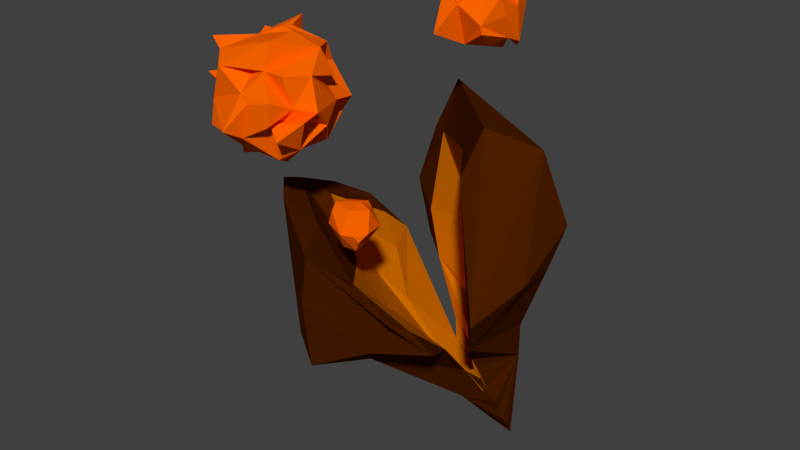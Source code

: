# Source: firetree_seed.blend  (saved by Blender 2.72.0; exported with 4.5.12 LTS)
import bpy
from mathutils import Matrix  # noqa: F401  (used for matrix-valued properties, if any)

bpy.ops.wm.read_factory_settings(use_empty=True)
scene = bpy.context.scene
scene.name = 'Scene'

# ---- collections
col_collection_1 = bpy.data.collections.new('Collection 1'); scene.collection.children.link(col_collection_1)

# ---- materials (node trees are filled in below, after node groups)
mat_firetree_seed_orangec = bpy.data.materials.new('firetree_seed_orangeC')
mat_firetree_seed_orangec.alpha_threshold = 0.0
mat_firetree_seed_orangec.use_transparent_shadow = False
mat_firetree_seed_orangec.diffuse_color = (0.07829, 0.01415, 0.0, 1.0)
mat_firetree_seed_orangec.roughness = 0.5
mat_firetree_seed_orangec.specular_intensity = 0.0
mat_firetree_seed_oranged = bpy.data.materials.new('firetree_seed_orangeD')
mat_firetree_seed_oranged.alpha_threshold = 0.0
mat_firetree_seed_oranged.use_transparent_shadow = False
mat_firetree_seed_oranged.diffuse_color = (0.6095, 0.1564, 0.0, 1.0)
mat_firetree_seed_oranged.roughness = 0.5
mat_firetree_seed_oranged.specular_intensity = 0.0
mat_firetree_seed_orangea = bpy.data.materials.new('firetree_seed_orangeA')
mat_firetree_seed_orangea.alpha_threshold = 0.0
mat_firetree_seed_orangea.use_transparent_shadow = False
mat_firetree_seed_orangea.diffuse_color = (1.0, 0.03086, 0.006134, 1.0)
mat_firetree_seed_orangea.roughness = 0.5
mat_firetree_seed_orangea.specular_intensity = 0.0
mat_firetree_seed_orangeb = bpy.data.materials.new('firetree_seed_orangeB')
mat_firetree_seed_orangeb.alpha_threshold = 0.0
mat_firetree_seed_orangeb.use_transparent_shadow = False
mat_firetree_seed_orangeb.diffuse_color = (1.0, 0.1321, 0.0, 1.0)
mat_firetree_seed_orangeb.roughness = 0.5
mat_firetree_seed_orangeb.specular_intensity = 0.0

# ---- material node trees

# ---- world
world_world = bpy.data.worlds.new('World'); scene.world = world_world
world_world.color = (0.05088, 0.05088, 0.05088)
world_world.use_sun_shadow = False
world_world.sun_shadow_jitter_overblur = 0.0
world_world.cycles.sampling_method = 'MANUAL'
world_world.cycles.sample_map_resolution = 256

# ---- meshes
me_sphere_006 = bpy.data.meshes.new('Sphere.006')
me_sphere_006.from_pydata([(-0.2609, 1.351, 0.895), (-0.1828, 1.314, 0.8261), (-0.2253, 1.298, 0.8197), (-0.2081, 1.346, 0.9095), (-0.1969, 1.366, 0.8513), (-0.2108, 1.268, 0.8712), (-0.2602, 1.289, 0.8501), (-0.1811, 1.312, 0.8936), (-0.2639, 1.341, 0.8464), (-0.2122, 1.353, 0.8212), (0.03199, 2.254, 0.1137), (-0.05607, 2.154, 0.1931), (-0.05282, 2.288, 0.0326), (-0.01363, 2.159, 0.008818), (-0.1473, 2.256, 0.08359), (-0.1161, 2.257, 0.1995), (-0.1358, 2.135, 0.1362), (-0.01948, 2.293, 0.1713), (0.007302, 2.203, 0.1999), (-0.1411, 2.209, 0.03264), (-0.4833, 1.722, 1.088), (-0.5783, 1.777, 0.6873), (-0.6352, 1.947, 0.5424), (-0.5345, 1.607, 0.6968), (-0.4672, 1.651, 0.9549), (-0.6221, 1.561, 0.7849), (-0.9468, 1.619, 0.8609), (-0.7515, 1.526, 0.8321), (-0.9906, 1.667, 1.027), (-0.7874, 1.56, 0.6793), (-0.9836, 1.641, 0.6775), (-0.5686, 1.723, 0.5323), (-0.4078, 1.829, 0.8891), (-0.385, 1.819, 1.001), (-0.4733, 1.822, 0.6929), (-0.4485, 1.995, 0.8802), (-0.6472, 1.873, 1.103), (-0.7361, 1.74, 1.183), (-0.5913, 1.765, 1.019), (-0.5451, 1.776, 1.083), (-0.5163, 1.903, 1.085), (-1.028, 1.919, 0.9905), (-1.028, 1.712, 0.8343), (-0.9362, 1.823, 1.048), (-0.9695, 1.891, 0.6672), (-0.8003, 1.706, 0.551), (-0.9766, 1.672, 0.7572), (-0.9292, 1.866, 0.7603), (-0.5041, 1.795, 0.5524), (-0.7164, 1.766, 0.4598), (-0.6686, 1.82, 0.5689), (-0.5081, 2.013, 1.013), (-0.729, 1.991, 0.9762), (-0.97, 1.995, 0.7728), (-0.4733, 1.944, 0.698), (-0.6176, 2.146, 0.9764), (-0.6079, 2.019, 1.021), (-0.531, 2.077, 0.7322), (-0.6519, 2.142, 0.786), (-0.9366, 2.048, 0.9871), (-0.814, 2.113, 0.8572), (-0.8962, 2.069, 0.768), (-0.9307, 2.092, 0.6969), (-0.7213, 2.153, 0.7775), (-0.7142, 2.146, 0.7267), (-0.6218, 1.526, 0.89), (-0.6063, 1.563, 0.9604), (-0.5519, 1.691, 0.9104), (-0.8852, 1.515, 0.9294), (-0.7893, 1.607, 1.017), (-0.9648, 1.543, 0.7805), (-0.7211, 1.664, 0.5511), (-0.517, 1.763, 0.8959), (-0.4578, 1.722, 0.7773), (-0.6982, 1.693, 1.097), (-0.9628, 1.847, 0.9573), (-0.9317, 1.771, 0.5974), (-0.4853, 1.85, 0.9677), (-0.697, 1.911, 1.089), (-1.003, 1.895, 0.8036), (-1.128, 1.835, 0.8477), (-0.7194, 1.997, 0.5249), (-0.838, 1.917, 0.5377), (-0.6274, 1.969, 0.6876), (-0.8714, 2.0, 1.06), (-1.029, 2.085, 0.9466), (-0.7641, 2.164, 0.6047), (-0.7672, 2.06, 0.6118), (-0.6046, 2.06, 0.6083), (-0.1138, 2.289, -0.05814), (0.1031, 2.401, 0.07942), (0.07641, 2.257, -0.04945), (0.1225, 2.076, 0.06784), (0.06144, 2.024, -0.003812), (0.0274, 2.434, 0.132), (-0.1248, 2.344, 0.04211), (0.1131, 2.315, 0.2241), (0.01348, 2.383, 0.1437), (0.03419, 2.416, 0.1222), (0.06627, 2.149, 0.2994), (0.05371, 2.183, 0.2862), (-0.1406, 2.053, 0.1584), (0.02753, 2.063, 0.1815), (-0.08322, 2.054, 0.2189), (-0.05781, 2.222, -0.1201), (-0.06573, 2.095, -0.03338), (-0.1366, 2.194, -0.03429), (-0.1196, 2.28, 0.2405), (-0.1761, 2.397, 0.2652), (-0.1188, 2.413, 0.1568), (-0.1878, 2.272, 0.05143), (-0.2592, 2.277, 0.136), (-0.06795, 2.268, 0.3042), (-0.1881, 2.33, 0.2472), (-0.2195, 2.128, 0.2304), (-0.2894, 2.225, 0.1317), (0.1231, 2.255, 0.09454), (0.119, 2.22, 0.1829), (0.09804, 2.101, 0.1294), (-0.05038, 2.095, -0.05279), (0.02107, 2.326, 0.02972), (0.008734, 2.013, 0.03482), (-0.06946, 2.431, -0.01889), (0.01669, 2.365, 0.2327), (-0.2249, 2.078, 0.03523), (-0.1693, 2.26, 0.04425), (-0.1423, 2.132, 0.3836), (-0.226, 2.174, 0.06192), (-0.244, 2.201, -0.005641), (-0.1681, 1.231, 0.8289), (-0.1338, 1.269, 0.934), (-0.1482, 1.305, 0.9546), (-0.3133, 1.319, 0.9417), (-0.3296, 1.338, 0.8637), (-0.133, 1.301, 0.7781), (-0.2174, 1.296, 0.747), (-0.1762, 1.423, 0.9384), (-0.1347, 1.407, 0.8522), (-0.2085, 1.426, 0.8328), (-0.2824, 1.394, 0.9505), (-0.3027, 1.419, 0.9003), (-0.304, 1.407, 0.8317), (-0.1713, 1.206, 0.9091), (-0.2496, 1.202, 0.9118), (-0.3157, 1.25, 0.8617), (-0.231, 1.231, 0.7946), (-0.3051, 1.263, 0.7934), (-0.1073, 1.31, 0.8951), (-0.2054, 1.307, 0.9822), (-0.2938, 1.35, 0.7827), (-0.2209, 1.399, 0.7637), (-0.1873, 1.381, 0.7772), (-0.9072, 1.789, 0.8236), (-0.7977, 1.695, 0.9144), (-0.6484, 1.871, 0.9619), (-0.8578, 1.901, 0.7412), (-0.6682, 1.967, 0.8371), (-0.667, 1.961, 0.7049), (-0.662, 1.653, 0.803), (-0.7669, 1.788, 0.6435), (-0.8686, 1.891, 0.8989), (-0.6131, 1.768, 0.7428), (-0.2709, 0.352, -0.02236), (0.07563, -0.2055, -0.0511), (0.09889, 0.3405, 0.307), (0.1115, -0.2811, -0.06032), (-0.07507, 0.0121, -0.05532), (0.1137, 0.02907, 0.1301), (0.1254, -0.01906, 0.1014), (-0.04346, -0.01657, -0.07853), (-0.01182, 0.2653, -0.09846), (-0.5615, 0.8994, -0.1514), (-0.7994, 0.8516, -0.02891), (-0.1758, 0.1959, -0.03865), (0.1058, 0.1784, 0.2104), (-0.5636, 0.6857, 0.3091), (-0.2427, 0.973, 0.8581), (0.1115, 0.1668, 0.206), (-0.1591, 0.1315, -0.04534), (0.2689, 0.6746, 0.5935), (-0.5633, 0.6038, 0.9149), (-0.3322, 0.4765, 0.7372), (0.008038, -0.08091, -0.06255), (0.1171, -0.1412, 0.02373), (-0.5578, 1.158, 0.7624), (-0.07839, 1.049, 0.9785), (0.1256, -0.1908, 0.0006495), (0.03734, -0.1716, -0.0841), (-0.5587, 1.4, -0.1866), (-0.4313, 0.4835, 0.9775), (0.05885, 0.3264, 0.3271), (0.2269, 0.5593, 0.08067), (0.1574, 1.171, 0.3642), (0.03705, 0.1906, 0.09661), (-0.7399, 0.9239, 0.3016), (-0.2094, 0.6394, 0.6071), (-1.002, 1.058, 0.1736), (-0.3963, 0.9003, 1.06), (0.1258, 0.9759, 1.04), (-0.739, 0.7317, -0.1519), (0.1205, -0.04601, 0.08478), (0.09285, -0.2296, -0.06938), (0.1667, 1.751, 0.3928), (-0.2106, 0.3339, 0.001453), (0.1086, 0.2646, 0.2635), (-0.8515, 1.092, 0.3579), (-0.929, 0.6955, 0.5383), (0.1082, 0.2625, 0.2623), (-0.218, 0.2363, -0.02567), (-0.1011, 1.502, 0.1865), (-0.04915, -0.01403, -0.04989), (0.1158, -0.06588, 0.06829), (0.131, -0.1199, 0.05156), (-0.004834, -0.09045, -0.08826), (0.05406, 0.8161, -0.1614), (0.3622, 0.8999, 0.7206), (-0.8582, 0.6888, 0.1776), (0.02905, 0.4729, -0.1351), (-0.471, 0.6382, -0.1174), (-0.1308, 1.128, -0.4207), (0.2005, 0.788, 0.3228), (-0.1318, 0.166, -0.05008), (0.1094, 0.1043, 0.1567), (0.1356, 0.05914, 0.1521), (-0.124, 0.06644, -0.0617), (-0.9329, 0.9193, -0.05583), (0.05581, -0.1634, -0.05556), (-0.4571, 1.407, -0.1179), (0.09352, -0.1752, -0.02535), (0.1793, 0.3126, 0.007098), (0.0508, 0.1391, -0.1274), (0.0325, -0.1996, -0.002257), (0.1097, -0.2502, -0.04794), (0.07297, -0.2299, -0.0741), (0.04301, 1.071, 0.1898), (0.381, 0.9396, 0.119), (-0.7362, 0.595, 0.4023), (-0.2736, 0.176, 0.1574), (-0.2332, 0.2505, 0.01832), (-0.2185, 0.9479, -0.1149), (-0.7046, 1.028, -0.2224), (-1.037, 1.197, 0.5256), (-0.9986, 1.178, 0.4419), (-0.6274, 0.7287, 0.07313), (-0.3984, 1.709, -0.1607), (-0.02139, 0.1075, 0.1892), (0.4347, 1.001, 0.389), (0.1587, 0.3274, 0.03665), (0.02407, 0.4419, -0.05228), (0.1121, 0.4301, 0.349), (0.4363, 1.192, 0.03396), (-0.5189, 0.8686, 0.5208), (-0.1162, 0.1128, 0.1403), (-0.02908, 0.8357, 0.7585), (-0.03276, 0.06375, 0.2244), (-0.06272, 0.6962, 0.9411), (0.2669, 0.7889, 0.8783), (0.1455, 0.6413, 0.6194), (0.1197, -0.03319, 0.07217), (0.1755, 1.186, 0.535), (0.3497, 1.613, 0.1584), (0.09421, 1.501, 0.4695), (0.1631, 0.9017, 0.92), (-0.7941, 1.239, 0.7667), (-0.3269, 1.188, 1.089), (-0.6458, 0.6902, -0.2547), (-0.4268, 0.5317, 0.2193)], [], [(5, 7, 3), (6, 5, 0), (5, 6, 2), (5, 2, 1), (7, 1, 4), (7, 5, 1), (5, 3, 0), (2, 6, 8), (1, 2, 9), (7, 4, 3), (6, 0, 8), (2, 8, 9), (1, 9, 4), (0, 3, 4), (4, 8, 0), (4, 9, 8), (13, 10, 18), (10, 17, 18), (13, 18, 11), (10, 13, 12), (17, 12, 14), (17, 10, 12), (19, 13, 16), (17, 15, 18), (17, 14, 15), (13, 11, 16), (13, 14, 12), (13, 19, 14), (11, 18, 15), (16, 11, 15), (14, 16, 15), (14, 19, 16), (27, 29, 25), (20, 24, 33), (21, 31, 48), (20, 33, 38), (21, 48, 34), (22, 81, 88), (35, 54, 57), (69, 74, 37), (27, 65, 69), (65, 66, 69), (69, 66, 74), (66, 38, 74), (66, 24, 38), (24, 20, 38), (24, 67, 73), (73, 67, 23), (67, 25, 23), (24, 66, 67), (67, 66, 25), (66, 65, 25), (65, 27, 25), (27, 68, 26), (68, 69, 26), (26, 69, 28), (27, 69, 68), (71, 30, 45), (29, 70, 71), (71, 70, 30), (70, 46, 30), (27, 26, 29), (29, 26, 70), (26, 42, 70), (70, 42, 46), (23, 31, 21), (23, 25, 31), (25, 71, 31), (25, 29, 71), (33, 72, 32), (32, 34, 35), (72, 73, 32), (32, 73, 34), (33, 24, 72), (24, 73, 72), (73, 23, 34), (23, 21, 34), (37, 74, 36), (78, 36, 40), (36, 39, 40), (74, 39, 36), (74, 38, 39), (79, 43, 59), (41, 75, 79), (42, 75, 41), (79, 75, 43), (42, 26, 75), (26, 28, 75), (75, 28, 43), (28, 69, 43), (69, 37, 43), (45, 76, 82), (82, 76, 44), (44, 76, 47), (76, 46, 47), (45, 30, 76), (30, 46, 76), (48, 50, 22), (48, 49, 50), (48, 31, 49), (31, 71, 49), (71, 45, 49), (40, 56, 78), (39, 77, 40), (40, 77, 56), (77, 51, 56), (39, 38, 77), (77, 35, 51), (33, 32, 38), (38, 32, 77), (77, 32, 35), (43, 84, 59), (43, 78, 84), (78, 52, 84), (43, 37, 78), (37, 36, 78), (44, 53, 62), (47, 79, 44), (46, 80, 47), (44, 79, 53), (47, 80, 79), (79, 85, 53), (46, 42, 80), (42, 41, 80), (80, 41, 79), (79, 59, 85), (50, 81, 22), (49, 81, 50), (49, 82, 81), (49, 45, 82), (44, 62, 82), (34, 83, 35), (35, 83, 54), (34, 48, 83), (48, 22, 83), (55, 57, 58), (56, 57, 55), (56, 51, 57), (51, 35, 57), (60, 55, 58), (60, 59, 55), (59, 84, 55), (84, 56, 55), (84, 52, 56), (52, 78, 56), (61, 85, 60), (85, 59, 60), (62, 53, 61), (61, 53, 85), (63, 60, 58), (64, 86, 63), (88, 87, 64), (63, 86, 60), (86, 61, 60), (64, 87, 86), (86, 87, 61), (87, 62, 61), (88, 81, 87), (81, 82, 87), (87, 82, 62), (57, 63, 58), (57, 88, 63), (63, 88, 64), (54, 83, 57), (57, 83, 88), (83, 22, 88), (92, 93, 91), (92, 116, 117), (117, 116, 96), (116, 97, 96), (116, 90, 97), (90, 94, 97), (120, 90, 91), (90, 116, 91), (116, 92, 91), (92, 117, 118), (118, 117, 100), (119, 121, 105), (93, 118, 119), (119, 118, 121), (118, 102, 121), (92, 118, 93), (91, 104, 89), (91, 119, 104), (91, 93, 119), (94, 120, 122), (122, 89, 95), (122, 120, 89), (94, 90, 120), (120, 91, 89), (96, 98, 123), (96, 97, 98), (103, 100, 112), (103, 99, 100), (102, 118, 99), (118, 100, 99), (117, 96, 100), (105, 121, 124), (124, 121, 101), (101, 121, 103), (121, 102, 103), (104, 106, 128), (104, 105, 106), (104, 119, 105), (98, 109, 123), (98, 122, 109), (98, 97, 122), (122, 95, 109), (94, 122, 97), (100, 123, 112), (123, 107, 112), (100, 96, 123), (101, 103, 114), (103, 126, 114), (102, 99, 103), (103, 112, 126), (106, 127, 128), (105, 127, 106), (105, 124, 127), (101, 114, 124), (89, 125, 95), (89, 104, 125), (104, 128, 125), (108, 110, 111), (109, 110, 108), (109, 95, 110), (113, 108, 111), (113, 112, 108), (112, 109, 108), (112, 107, 109), (107, 123, 109), (114, 126, 113), (126, 112, 113), (128, 127, 115), (111, 115, 113), (115, 114, 113), (115, 127, 114), (127, 124, 114), (110, 128, 111), (111, 128, 115), (95, 125, 110), (110, 125, 128), (143, 145, 129), (143, 142, 148), (142, 131, 148), (142, 130, 131), (147, 130, 129), (130, 142, 129), (142, 143, 129), (144, 143, 132), (145, 146, 135), (145, 144, 146), (143, 144, 145), (129, 145, 134), (147, 134, 137), (147, 129, 134), (133, 132, 139), (143, 148, 132), (135, 146, 149), (149, 146, 133), (146, 144, 133), (134, 135, 151), (134, 145, 135), (131, 136, 148), (131, 147, 136), (147, 137, 136), (130, 147, 131), (132, 148, 139), (148, 136, 139), (149, 133, 141), (133, 140, 141), (144, 132, 133), (133, 139, 140), (135, 150, 151), (135, 149, 150), (134, 151, 137), (136, 137, 138), (140, 136, 138), (140, 139, 136), (151, 150, 138), (138, 141, 140), (138, 150, 141), (150, 149, 141), (137, 151, 138), (153, 160, 152), (158, 153, 159), (153, 158, 154), (154, 158, 161), (160, 153, 154), (158, 159, 161), (153, 152, 159), (152, 160, 155), (159, 152, 155), (154, 161, 156), (154, 156, 160), (155, 156, 157), (155, 160, 156), (157, 159, 155), (157, 161, 159), (156, 161, 157), (162, 203, 218), (164, 204, 190), (164, 190, 207), (163, 201, 228), (162, 230, 208), (162, 208, 203), (206, 216, 236), (162, 218, 230), (166, 210, 193), (215, 259, 179), (188, 219, 240), (171, 240, 265), (167, 211, 245), (180, 206, 189), (168, 254, 212), (167, 258, 222), (169, 230, 213), (166, 201, 210), (169, 213, 201), (217, 214, 229), (176, 251, 242), (176, 242, 184), (217, 230, 265), (199, 266, 238), (173, 221, 193), (175, 245, 252), (174, 222, 190), (177, 254, 223), (177, 190, 254), (264, 255, 256), (183, 258, 211), (178, 230, 224), (173, 201, 221), (178, 224, 201), (227, 239, 209), (217, 219, 214), (250, 260, 246), (234, 192, 261), (182, 226, 193), (188, 244, 219), (227, 188, 240), (171, 265, 218), (183, 228, 245), (241, 206, 180), (186, 231, 232), (186, 254, 231), (174, 258, 204), (187, 230, 233), (182, 201, 226), (187, 233, 201), (236, 199, 238), (236, 216, 199), (237, 238, 231), (248, 247, 239), (220, 247, 179), (229, 214, 191), (242, 251, 205), (172, 243, 199), (197, 180, 189), (256, 198, 264), (172, 225, 196), (256, 255, 257), (257, 189, 181), (257, 255, 189), (246, 179, 235), (218, 193, 170), (218, 203, 193), (203, 173, 193), (219, 250, 214), (204, 174, 190), (207, 190, 177), (198, 256, 262), (228, 258, 183), (228, 201, 258), (208, 230, 178), (203, 201, 173), (203, 208, 201), (208, 178, 201), (266, 252, 238), (234, 239, 220), (250, 246, 235), (210, 182, 193), (248, 193, 247), (214, 250, 191), (211, 183, 245), (189, 206, 236), (212, 254, 186), (185, 198, 262), (190, 245, 195), (222, 258, 174), (229, 179, 249), (265, 219, 217), (213, 230, 187), (210, 201, 182), (213, 187, 201), (248, 239, 218), (209, 234, 261), (209, 239, 234), (244, 260, 219), (261, 259, 215), (261, 202, 209), (176, 195, 251), (251, 195, 175), (172, 205, 194), (185, 253, 176), (253, 257, 195), (266, 199, 243), (221, 166, 193), (248, 170, 193), (215, 202, 261), (222, 167, 190), (189, 236, 181), (242, 196, 225), (223, 254, 168), (264, 197, 255), (172, 199, 225), (242, 263, 184), (211, 258, 167), (224, 230, 169), (221, 201, 166), (224, 169, 201), (243, 175, 266), (227, 240, 171), (185, 262, 253), (197, 264, 180), (264, 263, 180), (254, 181, 237), (206, 241, 216), (185, 176, 264), (205, 172, 196), (230, 218, 265), (259, 220, 179), (259, 192, 220), (192, 234, 220), (179, 247, 249), (171, 239, 227), (171, 218, 239), (226, 163, 193), (249, 204, 164), (249, 174, 204), (249, 222, 174), (249, 167, 222), (249, 193, 167), (249, 247, 193), (193, 211, 167), (193, 183, 211), (193, 228, 183), (193, 163, 228), (191, 250, 235), (240, 219, 265), (230, 229, 165), (230, 217, 229), (227, 209, 244), (209, 202, 244), (251, 194, 205), (251, 175, 194), (266, 175, 252), (243, 194, 175), (190, 167, 245), (245, 228, 252), (228, 163, 252), (253, 195, 176), (181, 236, 237), (232, 231, 165), (197, 189, 255), (185, 264, 198), (257, 262, 256), (184, 263, 264), (231, 254, 237), (190, 181, 254), (204, 207, 164), (204, 258, 207), (258, 177, 207), (258, 223, 177), (258, 200, 223), (200, 168, 223), (200, 258, 168), (258, 212, 168), (258, 201, 212), (201, 186, 212), (201, 232, 186), (201, 165, 232), (229, 232, 165), (229, 186, 232), (229, 212, 186), (229, 168, 212), (229, 223, 168), (229, 177, 223), (229, 207, 177), (229, 164, 207), (229, 191, 179), (249, 164, 229), (233, 230, 165), (226, 201, 163), (233, 165, 201), (231, 233, 165), (231, 187, 233), (231, 213, 187), (231, 169, 213), (231, 238, 169), (238, 224, 169), (238, 178, 224), (238, 208, 178), (238, 162, 208), (238, 203, 162), (238, 173, 203), (238, 221, 173), (238, 166, 221), (238, 252, 166), (252, 210, 166), (252, 182, 210), (252, 226, 182), (252, 163, 226), (248, 218, 170), (247, 220, 239), (259, 261, 192), (219, 260, 250), (260, 244, 202), (179, 246, 215), (246, 260, 215), (260, 202, 215), (227, 244, 188), (195, 245, 175), (172, 194, 243), (253, 262, 257), (241, 180, 263), (216, 225, 199), (216, 241, 225), (225, 241, 242), (242, 205, 196), (176, 184, 264), (242, 241, 263), (257, 181, 190), (257, 190, 195), (235, 179, 191), (238, 237, 236)])
me_sphere_006.polygons.foreach_set('material_index', [2, 2, 2, 2, 2, 2, 2, 2, 2, 2, 2, 2, 2, 2, 2, 2, 2, 2, 2, 2, 2, 2, 2, 2, 2, 2, 2, 2, 2, 2, 2, 2, 3, 3, 3, 3, 3, 3, 3, 3, 3, 3, 3, 3, 3, 3, 3, 3, 3, 3, 3, 3, 3, 3, 3, 3, 3, 3, 3, 3, 3, 3, 3, 3, 3, 3, 3, 3, 3, 3, 3, 3, 3, 3, 3, 3, 3, 3, 3, 3, 3, 3, 3, 3, 3, 3, 3, 3, 3, 3, 3, 3, 3, 3, 3, 3, 3, 3, 3, 3, 3, 3, 3, 3, 3, 3, 3, 3, 3, 3, 3, 3, 3, 3, 3, 3, 3, 3, 3, 3, 3, 3, 3, 3, 3, 3, 3, 3, 3, 3, 3, 3, 3, 3, 3, 3, 3, 3, 3, 3, 3, 3, 3, 3, 3, 3, 3, 3, 3, 3, 3, 3, 3, 3, 3, 3, 3, 3, 3, 3, 3, 3, 3, 3, 3, 3, 3, 3, 3, 3, 3, 3, 3, 3, 3, 3, 3, 3, 3, 3, 3, 3, 3, 3, 3, 3, 3, 3, 3, 3, 3, 3, 3, 3, 3, 3, 3, 3, 3, 3, 3, 3, 3, 3, 3, 3, 3, 3, 3, 3, 3, 3, 3, 3, 3, 3, 3, 3, 3, 3, 3, 3, 3, 3, 3, 3, 3, 3, 3, 3, 3, 3, 3, 3, 3, 3, 3, 3, 3, 3, 3, 3, 3, 3, 3, 3, 3, 3, 3, 3, 3, 3, 3, 3, 3, 3, 3, 3, 3, 3, 3, 3, 3, 3, 3, 3, 3, 3, 3, 3, 3, 3, 3, 3, 3, 3, 3, 3, 3, 3, 3, 3, 3, 3, 2, 2, 2, 2, 2, 2, 2, 2, 2, 2, 2, 2, 2, 2, 2, 2, 1, 1, 0, 0, 0, 0, 0, 0, 1, 0, 0, 0, 1, 0, 0, 0, 0, 0, 0, 0, 0, 0, 0, 1, 1, 1, 1, 0, 0, 0, 0, 0, 0, 0, 1, 0, 0, 1, 1, 0, 0, 0, 1, 0, 0, 0, 0, 0, 0, 0, 0, 0, 0, 1, 1, 0, 0, 1, 0, 0, 0, 0, 0, 0, 0, 1, 1, 1, 0, 1, 0, 0, 0, 0, 0, 0, 0, 0, 1, 1, 0, 1, 1, 0, 1, 0, 0, 0, 1, 0, 0, 0, 0, 0, 0, 1, 1, 1, 0, 0, 0, 1, 1, 1, 1, 1, 1, 1, 1, 0, 1, 0, 0, 0, 0, 0, 0, 0, 0, 0, 0, 1, 0, 1, 0, 0, 0, 0, 0, 0, 0, 1, 1, 1, 1, 1, 1, 1, 1, 1, 1, 1, 1, 1, 1, 1, 1, 1, 0, 0, 0, 0, 0, 0, 1, 1, 1, 1, 1, 1, 1, 1, 0, 0, 0, 0, 0, 0, 0, 0, 0, 0, 0, 0, 0, 0, 0, 0, 0, 0, 0, 0, 0, 0, 0, 0, 0, 0, 0, 0, 0, 0, 0, 0, 0, 0, 0, 0, 0, 0, 0, 0, 0, 0, 1, 1, 1, 1, 1, 1, 1, 1, 1, 1, 1, 1, 0, 0, 0, 0, 0, 0, 1, 1, 1, 0, 0, 0, 0, 0, 0, 0, 0, 1, 0, 0])
me_sphere_006.materials.append(mat_firetree_seed_orangec)
me_sphere_006.materials.append(mat_firetree_seed_oranged)
me_sphere_006.materials.append(mat_firetree_seed_orangea)
me_sphere_006.materials.append(mat_firetree_seed_orangeb)
me_sphere_006.use_remesh_preserve_volume = False
me_sphere_006.use_remesh_preserve_attributes = False
me_sphere_006.use_mirror_vertex_groups = False
me_sphere_006.update()

# ---- objects
ob_sphere_003 = bpy.data.objects.new('Sphere.003', me_sphere_006)

# ---- transforms, parenting, visibility, modifiers, constraints
ob_sphere_003.location = (0.0, 0.0, 0.0)
ob_sphere_003.rotation_euler = (1.571, -0.0, 0.0)
ob_sphere_003.display_type = 'SOLID'
ob_sphere_003.show_transparent = True
ob_sphere_003.lineart.crease_threshold = 0.0

# ---- collection membership
col_collection_1.objects.link(ob_sphere_003)

# ---- scene / render settings (as saved in the file)
scene.frame_start = 1; scene.frame_end = 250; scene.frame_set(1)
scene.render.engine = 'BLENDER_EEVEE_NEXT'
scene.render.resolution_percentage = 50
scene.render.dither_intensity = 0.0
scene.cycles.use_denoising = False
scene.cycles.samples = 10
scene.cycles.sampling_pattern = 'TABULATED_SOBOL'
scene.cycles.light_sampling_threshold = 0.0
scene.cycles.use_adaptive_sampling = False
scene.cycles.use_light_tree = False
scene.cycles.blur_glossy = 0.0
scene.cycles.pixel_filter_type = 'GAUSSIAN'
scene.cycles.sample_clamp_indirect = 0.0
scene.view_settings.view_transform = 'Standard'
bpy.context.view_layer.update()

# ---- added for rendering (the .blend has no active camera and no usable light): camera, sun
cam_auto = bpy.data.cameras.new('AutoCamera')
cam_auto.lens = 50.0
cam_auto.sensor_width = 36.0
cam_auto.clip_end = 1000.0
ob_auto_camera = bpy.data.objects.new('AutoCamera', cam_auto)
scene.collection.objects.link(ob_auto_camera)
ob_auto_camera.location = (2.91053, -4.2885, 3.68126)
ob_auto_camera.rotation_euler = (1.09748, -7.21219e-08, 0.694738)
scene.camera = ob_auto_camera
light_auto_sun = bpy.data.lights.new('AutoSun', 'SUN')
light_auto_sun.energy = 3.0
light_auto_sun.angle = 0.0523599
ob_auto_sun = bpy.data.objects.new('AutoSun', light_auto_sun)
scene.collection.objects.link(ob_auto_sun)
ob_auto_sun.rotation_euler = (0.872665, 0.174533, 0.523599)
bpy.context.view_layer.update()
